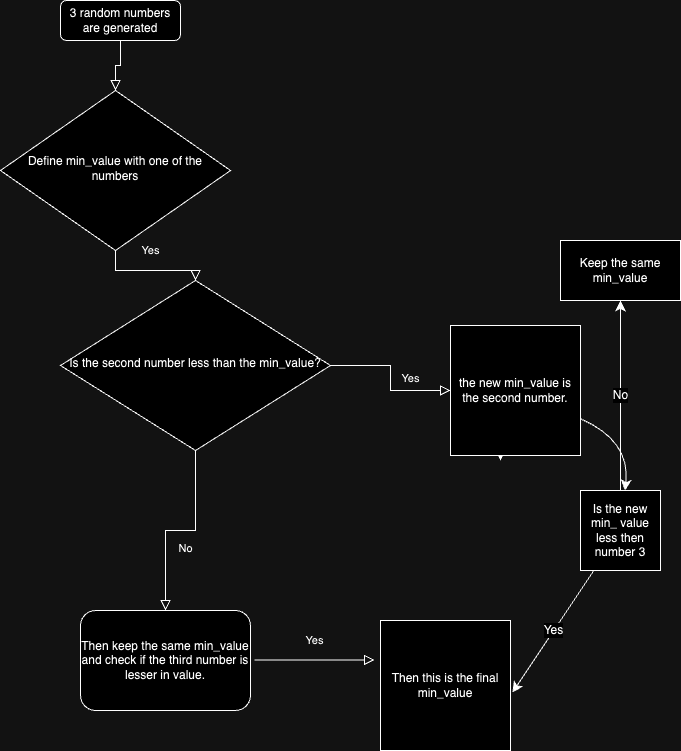

The diagram above was exported from draw.io. Its source (the exported page's mxGraphModel, read from the mxfile embedded in the PNG):
<mxGraphModel dx="943" dy="1413" grid="1" gridSize="10" guides="1" tooltips="1" connect="1" arrows="1" fold="1" page="1" pageScale="1" pageWidth="827" pageHeight="1169" math="0" shadow="0">
  <root>
    <mxCell id="WIyWlLk6GJQsqaUBKTNV-0" />
    <mxCell id="WIyWlLk6GJQsqaUBKTNV-1" parent="WIyWlLk6GJQsqaUBKTNV-0" />
    <mxCell id="WIyWlLk6GJQsqaUBKTNV-2" value="" style="rounded=0;html=1;jettySize=auto;orthogonalLoop=1;fontSize=11;endArrow=block;endFill=0;endSize=8;strokeWidth=1;shadow=0;labelBackgroundColor=none;edgeStyle=orthogonalEdgeStyle;" parent="WIyWlLk6GJQsqaUBKTNV-1" source="WIyWlLk6GJQsqaUBKTNV-3" target="WIyWlLk6GJQsqaUBKTNV-6" edge="1">
      <mxGeometry relative="1" as="geometry" />
    </mxCell>
    <mxCell id="WIyWlLk6GJQsqaUBKTNV-3" value="3 random numbers are generated" style="rounded=1;whiteSpace=wrap;html=1;fontSize=12;glass=0;strokeWidth=1;shadow=0;" parent="WIyWlLk6GJQsqaUBKTNV-1" vertex="1">
      <mxGeometry x="160" y="40" width="120" height="40" as="geometry" />
    </mxCell>
    <mxCell id="WIyWlLk6GJQsqaUBKTNV-4" value="Yes" style="rounded=0;html=1;jettySize=auto;orthogonalLoop=1;fontSize=11;endArrow=block;endFill=0;endSize=8;strokeWidth=1;shadow=0;labelBackgroundColor=none;edgeStyle=orthogonalEdgeStyle;" parent="WIyWlLk6GJQsqaUBKTNV-1" source="WIyWlLk6GJQsqaUBKTNV-6" target="WIyWlLk6GJQsqaUBKTNV-10" edge="1">
      <mxGeometry y="20" relative="1" as="geometry">
        <mxPoint as="offset" />
      </mxGeometry>
    </mxCell>
    <mxCell id="WIyWlLk6GJQsqaUBKTNV-6" value="Define min_value with one of the numbers" style="rhombus;whiteSpace=wrap;html=1;shadow=0;fontFamily=Helvetica;fontSize=12;align=center;strokeWidth=1;spacing=6;spacingTop=-4;" parent="WIyWlLk6GJQsqaUBKTNV-1" vertex="1">
      <mxGeometry x="100" y="130" width="230" height="160" as="geometry" />
    </mxCell>
    <mxCell id="WIyWlLk6GJQsqaUBKTNV-8" value="No" style="rounded=0;html=1;jettySize=auto;orthogonalLoop=1;fontSize=11;endArrow=block;endFill=0;endSize=8;strokeWidth=1;shadow=0;labelBackgroundColor=none;edgeStyle=orthogonalEdgeStyle;" parent="WIyWlLk6GJQsqaUBKTNV-1" source="WIyWlLk6GJQsqaUBKTNV-10" target="WIyWlLk6GJQsqaUBKTNV-11" edge="1">
      <mxGeometry x="0.3333" y="20" relative="1" as="geometry">
        <mxPoint as="offset" />
      </mxGeometry>
    </mxCell>
    <mxCell id="WIyWlLk6GJQsqaUBKTNV-10" value="Is the second number less than the min_value?" style="rhombus;whiteSpace=wrap;html=1;shadow=0;fontFamily=Helvetica;fontSize=12;align=center;strokeWidth=1;spacing=6;spacingTop=-4;" parent="WIyWlLk6GJQsqaUBKTNV-1" vertex="1">
      <mxGeometry x="160" y="320" width="270" height="170" as="geometry" />
    </mxCell>
    <mxCell id="WIyWlLk6GJQsqaUBKTNV-11" value="Then keep the same min_value and check if the third number is lesser in value." style="rounded=1;whiteSpace=wrap;html=1;fontSize=12;glass=0;strokeWidth=1;shadow=0;" parent="WIyWlLk6GJQsqaUBKTNV-1" vertex="1">
      <mxGeometry x="180" y="650" width="170" height="100" as="geometry" />
    </mxCell>
    <mxCell id="2nayewDeiR_AMlreh4hW-0" value="Yes" style="rounded=0;html=1;jettySize=auto;orthogonalLoop=1;fontSize=11;endArrow=block;endFill=0;endSize=8;strokeWidth=1;shadow=0;labelBackgroundColor=none;edgeStyle=orthogonalEdgeStyle;exitX=1;exitY=0.5;exitDx=0;exitDy=0;" edge="1" parent="WIyWlLk6GJQsqaUBKTNV-1" source="WIyWlLk6GJQsqaUBKTNV-10" target="2nayewDeiR_AMlreh4hW-1">
      <mxGeometry y="20" relative="1" as="geometry">
        <mxPoint as="offset" />
        <mxPoint x="420" y="410" as="sourcePoint" />
        <mxPoint x="520" y="410" as="targetPoint" />
      </mxGeometry>
    </mxCell>
    <mxCell id="2nayewDeiR_AMlreh4hW-4" style="edgeStyle=none;curved=1;rounded=0;orthogonalLoop=1;jettySize=auto;html=1;fontSize=12;startSize=8;endSize=8;" edge="1" parent="WIyWlLk6GJQsqaUBKTNV-1">
      <mxGeometry relative="1" as="geometry">
        <mxPoint x="600" y="500" as="targetPoint" />
        <mxPoint x="600" y="450" as="sourcePoint" />
        <Array as="points">
          <mxPoint x="600" y="470" />
        </Array>
      </mxGeometry>
    </mxCell>
    <mxCell id="2nayewDeiR_AMlreh4hW-6" style="edgeStyle=none;curved=1;rounded=0;orthogonalLoop=1;jettySize=auto;html=1;fontSize=12;startSize=8;endSize=8;" edge="1" parent="WIyWlLk6GJQsqaUBKTNV-1" source="2nayewDeiR_AMlreh4hW-1" target="2nayewDeiR_AMlreh4hW-7">
      <mxGeometry relative="1" as="geometry">
        <mxPoint x="720" y="570" as="targetPoint" />
        <Array as="points">
          <mxPoint x="730" y="480" />
        </Array>
      </mxGeometry>
    </mxCell>
    <mxCell id="2nayewDeiR_AMlreh4hW-1" value="the new min_value is the second number." style="whiteSpace=wrap;html=1;aspect=fixed;" vertex="1" parent="WIyWlLk6GJQsqaUBKTNV-1">
      <mxGeometry x="550" y="365" width="130" height="130" as="geometry" />
    </mxCell>
    <mxCell id="2nayewDeiR_AMlreh4hW-2" value="Yes" style="rounded=0;html=1;jettySize=auto;orthogonalLoop=1;fontSize=11;endArrow=block;endFill=0;endSize=8;strokeWidth=1;shadow=0;labelBackgroundColor=none;edgeStyle=orthogonalEdgeStyle;exitX=1;exitY=0.5;exitDx=0;exitDy=0;" edge="1" parent="WIyWlLk6GJQsqaUBKTNV-1">
      <mxGeometry y="20" relative="1" as="geometry">
        <mxPoint as="offset" />
        <mxPoint x="354" y="699.5" as="sourcePoint" />
        <mxPoint x="474" y="699.5" as="targetPoint" />
      </mxGeometry>
    </mxCell>
    <mxCell id="2nayewDeiR_AMlreh4hW-3" value="Then this is the final min_value" style="whiteSpace=wrap;html=1;aspect=fixed;" vertex="1" parent="WIyWlLk6GJQsqaUBKTNV-1">
      <mxGeometry x="480" y="660" width="130" height="130" as="geometry" />
    </mxCell>
    <mxCell id="2nayewDeiR_AMlreh4hW-11" value="No" style="edgeStyle=none;curved=1;rounded=0;orthogonalLoop=1;jettySize=auto;html=1;fontSize=12;startSize=8;endSize=8;" edge="1" parent="WIyWlLk6GJQsqaUBKTNV-1" source="2nayewDeiR_AMlreh4hW-7" target="2nayewDeiR_AMlreh4hW-12">
      <mxGeometry relative="1" as="geometry">
        <mxPoint x="720" y="390" as="targetPoint" />
      </mxGeometry>
    </mxCell>
    <mxCell id="2nayewDeiR_AMlreh4hW-7" value="Is the new min_ value less then number 3" style="whiteSpace=wrap;html=1;aspect=fixed;" vertex="1" parent="WIyWlLk6GJQsqaUBKTNV-1">
      <mxGeometry x="680" y="530" width="80" height="80" as="geometry" />
    </mxCell>
    <mxCell id="2nayewDeiR_AMlreh4hW-8" value="Yes" style="edgeStyle=none;curved=1;rounded=0;orthogonalLoop=1;jettySize=auto;html=1;entryX=1.015;entryY=0.554;entryDx=0;entryDy=0;entryPerimeter=0;fontSize=12;startSize=8;endSize=8;" edge="1" parent="WIyWlLk6GJQsqaUBKTNV-1" source="2nayewDeiR_AMlreh4hW-7" target="2nayewDeiR_AMlreh4hW-3">
      <mxGeometry relative="1" as="geometry" />
    </mxCell>
    <mxCell id="2nayewDeiR_AMlreh4hW-12" value="Keep the same min_value" style="rounded=0;whiteSpace=wrap;html=1;" vertex="1" parent="WIyWlLk6GJQsqaUBKTNV-1">
      <mxGeometry x="660" y="280" width="120" height="60" as="geometry" />
    </mxCell>
  </root>
</mxGraphModel>